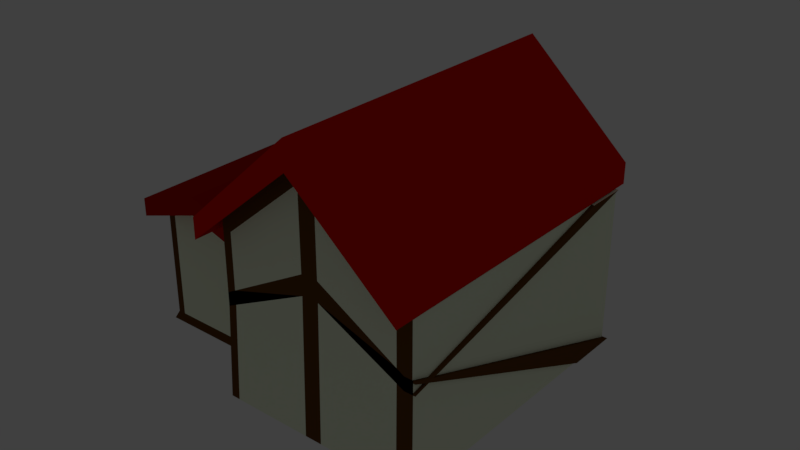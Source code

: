 # Source: PotatoHouse3.blend  (saved by Blender 2.78.0; exported with 4.5.12 LTS)
import bpy
from mathutils import Matrix  # noqa: F401  (used for matrix-valued properties, if any)

bpy.ops.wm.read_factory_settings(use_empty=True)
scene = bpy.context.scene
scene.name = 'Scene'

# ---- collections
col_collection_1 = bpy.data.collections.new('Collection 1'); scene.collection.children.link(col_collection_1)

# ---- materials (node trees are filled in below, after node groups)
mat_house = bpy.data.materials.new('House')
mat_house.alpha_threshold = 0.0
mat_house.diffuse_color = (0.9347, 1.0, 0.7679, 1.0)
mat_house.roughness = 0.5
mat_house.line_color = (0.0, 0.0, 0.0, 1.0)
mat_roofy = bpy.data.materials.new('Roofy')
mat_roofy.alpha_threshold = 0.0
mat_roofy.diffuse_color = (0.4793, 0.003347, 0.001821, 1.0)
mat_roofy.roughness = 0.5
mat_roof = bpy.data.materials.new('Roof')
mat_roof.alpha_threshold = 0.0
mat_roof.diffuse_color = (0.8, 0.003665, 0.001845, 1.0)
mat_roof.roughness = 0.5
mat_garagedoor = bpy.data.materials.new('GarageDoor')
mat_garagedoor.alpha_threshold = 0.0
mat_garagedoor.diffuse_color = (0.788, 0.7761, 0.8, 1.0)
mat_garagedoor.roughness = 0.5
mat_insidewindow = bpy.data.materials.new('InsideWindow')
mat_insidewindow.alpha_threshold = 0.0
mat_insidewindow.roughness = 0.5
mat_windowsill = bpy.data.materials.new('WindowSill')
mat_windowsill.alpha_threshold = 0.0
mat_windowsill.diffuse_color = (0.1329, 0.05286, 0.009134, 1.0)
mat_windowsill.roughness = 0.5
mat_door = bpy.data.materials.new('Door')
mat_door.alpha_threshold = 0.0
mat_door.diffuse_color = (0.2346, 0.05951, 0.01764, 1.0)
mat_door.roughness = 0.5
mat_doorknob = bpy.data.materials.new('DoorKnob')
mat_doorknob.alpha_threshold = 0.0
mat_doorknob.diffuse_color = (0.0, 0.0, 0.0, 1.0)
mat_doorknob.roughness = 0.5
mat_garage = bpy.data.materials.new('garage')
mat_garage.alpha_threshold = 0.0
mat_garage.diffuse_color = (0.1683, 0.1683, 0.1683, 1.0)
mat_garage.roughness = 0.5

# ---- material node trees
mat_roofy.use_nodes = True; mat_roofy.node_tree.nodes.clear()
_N = mat_roofy.node_tree.nodes; _L = mat_roofy.node_tree.links
n0 = _N.new('ShaderNodeOutputMaterial'); n0.name = 'Material Output'; n0.location = (300, 300)
n1 = _N.new('ShaderNodeBsdfDiffuse'); n1.name = 'Diffuse BSDF'; n1.location = (10, 300)
n1.inputs[0].default_value = (0.4793, 0.003347, 0.001821, 1.0)
_L.new(n1.outputs[0], n0.inputs[0])
n0.is_active_output = True
mat_insidewindow.use_nodes = True; mat_insidewindow.node_tree.nodes.clear()
_N = mat_insidewindow.node_tree.nodes; _L = mat_insidewindow.node_tree.links
n0 = _N.new('ShaderNodeOutputMaterial'); n0.name = 'Material Output'; n0.location = (300, 300)
n1 = _N.new('ShaderNodeBsdfDiffuse'); n1.name = 'Diffuse BSDF'; n1.location = (10, 300)
n1.inputs[0].default_value = (0.2406, 0.1553, 0.8, 1.0)
_L.new(n1.outputs[0], n0.inputs[0])
n0.is_active_output = True
mat_windowsill.use_nodes = True; mat_windowsill.node_tree.nodes.clear()
_N = mat_windowsill.node_tree.nodes; _L = mat_windowsill.node_tree.links
n0 = _N.new('ShaderNodeOutputMaterial'); n0.name = 'Material Output'; n0.location = (300, 300)
n1 = _N.new('ShaderNodeBsdfDiffuse'); n1.name = 'Diffuse BSDF'; n1.location = (10, 300)
n1.inputs[0].default_value = (0.1329, 0.05263, 0.009055, 1.0)
_L.new(n1.outputs[0], n0.inputs[0])
n0.is_active_output = True
mat_door.use_nodes = True; mat_door.node_tree.nodes.clear()
_N = mat_door.node_tree.nodes; _L = mat_door.node_tree.links
n0 = _N.new('ShaderNodeOutputMaterial'); n0.name = 'Material Output'; n0.location = (300, 300)
n1 = _N.new('ShaderNodeBsdfDiffuse'); n1.name = 'Diffuse BSDF'; n1.location = (10, 300)
n1.inputs[0].default_value = (0.233, 0.05976, 0.01796, 1.0)
_L.new(n1.outputs[0], n0.inputs[0])
n0.is_active_output = True
mat_doorknob.use_nodes = True; mat_doorknob.node_tree.nodes.clear()
_N = mat_doorknob.node_tree.nodes; _L = mat_doorknob.node_tree.links
n0 = _N.new('ShaderNodeOutputMaterial'); n0.name = 'Material Output'; n0.location = (300, 300)
n1 = _N.new('ShaderNodeBsdfDiffuse'); n1.name = 'Diffuse BSDF'; n1.location = (10, 300)
_L.new(n1.outputs[0], n0.inputs[0])
n0.is_active_output = True
mat_garage.use_nodes = True; mat_garage.node_tree.nodes.clear()
_N = mat_garage.node_tree.nodes; _L = mat_garage.node_tree.links
n0 = _N.new('ShaderNodeOutputMaterial'); n0.name = 'Material Output'; n0.location = (300, 300)
n1 = _N.new('ShaderNodeBsdfDiffuse'); n1.name = 'Diffuse BSDF'; n1.location = (10, 300)
n1.inputs[0].default_value = (0.08796, 0.08275, 0.0985, 1.0)
_L.new(n1.outputs[0], n0.inputs[0])
n0.is_active_output = True

# ---- world
world_world = bpy.data.worlds.new('World'); scene.world = world_world
world_world.color = (0.05088, 0.05088, 0.05088)
world_world.use_sun_shadow = False
world_world.sun_shadow_jitter_overblur = 0.0
world_world.cycles.sampling_method = 'MANUAL'

# ---- lights
light_lamp = bpy.data.lights.new('Lamp', 'POINT')
light_lamp.transmission_factor = 0.0
light_lamp.cutoff_distance = 30.0
light_lamp.energy = 100.0
light_lamp.shadow_buffer_clip_start = 1.001
light_lamp.shadow_soft_size = 0.1
light_lamp.shadow_maximum_resolution = 0.006
light_lamp.use_absolute_resolution = True

# ---- meshes
me_cube = bpy.data.meshes.new('Cube')
me_cube.from_pydata([(12.67, -6.993, -0.005724), (12.67, -6.993, 5.285), (12.67, 1.667, -0.005724), (12.67, 1.667, 5.285), (13.34, -6.993, -0.005724), (13.34, -6.993, 5.285), (13.34, 1.667, -0.005724), (13.34, 1.667, 5.285), (8.206, -6.986, 0.07502), (8.206, -6.986, 5.366), (8.206, 1.675, 0.07502), (8.206, 1.675, 5.366), (8.873, -6.986, 0.07502), (8.873, -6.986, 5.366), (8.873, 1.675, 0.07502), (8.873, 1.675, 5.366), (3.313, -6.185, 3.819), (3.313, -6.185, 4.365), (3.313, 1.411, 3.819), (3.313, 1.411, 4.365), (7.458, -6.185, 3.819), (7.458, -6.185, 4.365), (7.458, 1.411, 3.819), (7.458, 1.411, 4.365), (5.386, 1.411, 4.485), (5.386, 1.411, 5.031), (5.386, -6.185, 4.485), (5.386, -6.185, 5.031), (13.59, 1.828, 0.1115), (13.59, -7.148, 0.1115), (7.581, -7.148, 0.1115), (7.581, 1.828, 0.1115), (13.51, 1.77, 5.5), (13.51, -7.035, 5.5), (7.618, -7.035, 5.5), (7.618, 1.77, 5.5), (10.6, 1.77, 0.1115), (10.62, -7.148, 0.1115), (10.6, 1.77, 8.307), (10.6, -7.035, 8.307), (13.51, 1.77, 4.927), (13.51, -7.035, 4.927), (7.618, -7.035, 4.927), (7.618, 1.77, 4.927), (10.6, 1.77, 7.437), (10.6, -7.035, 7.437), (13.79, 2.149, 5.6), (13.79, -7.641, 5.6), (7.233, -7.641, 5.6), (7.233, 2.149, 5.6), (10.54, 2.149, 8.606), (10.54, -7.641, 8.606), (13.79, 2.149, 4.963), (13.79, -7.641, 4.963), (7.233, -7.641, 4.963), (7.233, 2.149, 4.963), (10.54, 2.149, 7.753), (10.54, -7.641, 7.753), (3.298, -5.532, 0.1189), (3.417, -5.45, 4.234), (3.298, 0.7751, 0.1189), (3.417, 0.7374, 4.234), (7.717, -5.45, 0.1188), (7.717, -5.45, 4.234), (7.681, 0.7751, 0.1189), (7.717, 0.7374, 4.234), (3.417, 0.7374, 2.176), (5.49, 0.7751, 0.1189), (5.567, 0.7374, 4.234), (7.717, 0.7374, 2.176), (3.417, 0.7374, 1.147), (4.394, 0.7751, 0.1189), (6.642, 0.7374, 4.234), (7.717, 0.7374, 1.147), (3.417, 0.7374, 3.205), (6.585, 0.7751, 0.1189), (4.492, 0.7374, 4.234), (7.717, 0.7374, 3.205), (3.417, 0.7374, 0.6331), (3.846, 0.7751, 0.1189), (7.18, 0.7374, 4.234), (7.717, 0.7374, 0.6331), (3.417, 0.7374, 2.691), (6.038, 0.7751, 0.1189), (5.03, 0.7374, 4.234), (7.717, 0.7374, 2.691), (7.18, 0.7374, 2.176), (3.417, 0.7374, 1.662), (4.942, 0.7751, 0.1189), (6.105, 0.7374, 4.234), (7.717, 0.7374, 1.662), (3.417, 0.7374, 3.719), (7.133, 0.7751, 0.1189), (3.955, 0.7374, 4.234), (7.717, 0.7374, 3.719), (3.955, 0.7374, 2.176), (5.567, 0.7374, 3.719), (3.955, 0.7374, 3.205), (4.492, 0.7374, 3.719), (3.955, 0.7374, 1.147), (7.18, 0.7374, 1.147), (7.18, 0.7374, 3.205), (6.642, 0.7374, 3.719), (6.105, 0.7374, 3.719), (7.18, 0.7374, 2.691), (7.18, 0.7374, 0.6331), (3.955, 0.7374, 1.662), (3.955, 0.7374, 0.6331), (3.955, 0.7374, 3.719), (3.955, 0.7374, 2.691), (5.03, 0.7374, 3.719), (7.18, 0.7374, 1.662), (7.18, 0.7374, 3.719), (6.105, 0.3059, 0.1188), (5.567, 0.3059, 0.1188), (5.03, 0.3059, 2.176), (5.567, 0.3059, 2.176), (5.567, 0.3059, 0.6331), (5.567, 0.3059, 2.691), (5.03, 0.3059, 0.1188), (4.492, 0.3059, 0.1188), (7.18, 0.3059, 0.1188), (6.642, 0.3059, 0.1188), (6.105, 0.3059, 2.176), (6.642, 0.3059, 2.176), (3.955, 0.3059, 2.176), (4.492, 0.3059, 2.176), (5.567, 0.3059, 1.662), (5.567, 0.3059, 1.147), (5.567, 0.3059, 3.719), (5.567, 0.3059, 3.205), (5.03, 0.3059, 3.205), (3.955, 0.3059, 3.205), (4.492, 0.3059, 3.205), (4.492, 0.3059, 2.691), (4.492, 0.3059, 3.719), (5.03, 0.3059, 1.147), (3.955, 0.3059, 1.147), (4.492, 0.3059, 1.147), (4.492, 0.3059, 0.6331), (4.492, 0.3059, 1.662), (6.105, 0.3059, 1.147), (6.642, 0.3059, 1.147), (6.642, 0.3059, 0.6331), (6.642, 0.3059, 1.662), (6.105, 0.3059, 3.205), (6.642, 0.3059, 3.205), (6.642, 0.3059, 2.691), (6.642, 0.3059, 3.719), (3.955, 0.3059, 0.1188), (7.18, 0.3059, 2.176), (7.18, 0.3059, 1.147), (7.18, 0.3059, 3.205), (6.105, 0.3059, 3.719), (6.105, 0.3059, 2.691), (7.18, 0.3059, 2.691), (6.105, 0.3059, 1.662), (6.105, 0.3059, 0.6331), (7.18, 0.3059, 0.6331), (3.955, 0.3059, 1.662), (3.955, 0.3059, 0.6331), (5.03, 0.3059, 0.6331), (3.955, 0.3059, 3.719), (3.955, 0.3059, 2.691), (5.03, 0.3059, 2.691), (5.03, 0.3059, 3.719), (5.03, 0.3059, 1.662), (7.18, 0.3059, 1.662), (7.18, 0.3059, 3.719), (9.098, 1.828, 0.1115), (12.1, 1.828, 0.1115), (13.51, 1.77, 2.519), (7.618, 1.77, 2.519), (10.6, 1.77, 3.774), (12.05, 1.77, 6.182), (9.107, 1.77, 6.182), (12.05, 1.77, 3.147), (9.107, 1.77, 3.147), (8.339, 1.828, 0.1115), (11.36, 1.828, 0.1115), (13.51, 1.77, 3.723), (7.618, 1.77, 3.723), (10.6, 1.77, 5.605), (11.33, 1.77, 6.809), (8.363, 1.77, 5.555), (9.852, 1.77, 0.1115), (12.85, 1.828, 0.1115), (13.51, 1.77, 1.316), (7.618, 1.77, 1.316), (10.6, 1.77, 1.943), (12.78, 1.77, 5.555), (9.852, 1.77, 6.809), (11.33, 1.77, 3.46), (12.78, 1.77, 2.833), (12.05, 1.77, 4.664), (12.05, 1.77, 1.629), (8.363, 1.77, 2.833), (9.852, 1.77, 3.46), (9.107, 1.77, 4.664), (9.107, 1.77, 1.629), (9.852, 1.77, 1.786), (9.852, 1.77, 5.135), (8.363, 1.77, 4.194), (12.78, 1.77, 1.472), (12.78, 1.77, 4.194), (11.33, 1.77, 5.135), (11.33, 1.77, 1.786), (8.363, 1.77, 1.472), (7.96, 1.828, 0.1115), (10.96, 1.77, 0.1115), (13.51, 1.77, 4.325), (7.618, 1.77, 4.325), (10.96, 1.77, 7.123), (7.99, 1.77, 5.241), (9.478, 1.828, 0.1115), (12.47, 1.828, 0.1115), (13.51, 1.77, 1.917), (7.618, 1.77, 1.917), (10.6, 1.77, 2.858), (12.42, 1.77, 5.868), (9.479, 1.77, 6.496), (10.96, 1.77, 3.617), (12.42, 1.77, 2.99), (12.05, 1.77, 5.423), (12.05, 1.77, 2.388), (7.99, 1.77, 2.676), (9.479, 1.77, 3.304), (9.107, 1.77, 5.423), (9.107, 1.77, 2.388), (8.719, 1.828, 0.1115), (11.73, 1.828, 0.1115), (13.51, 1.77, 3.121), (7.618, 1.77, 3.121), (10.6, 1.77, 4.69), (11.69, 1.77, 6.496), (8.735, 1.77, 5.868), (10.22, 1.77, 0.1115), (13.22, 1.828, 0.1115), (13.51, 1.77, 0.7135), (7.618, 1.77, 0.7135), (10.6, 1.77, 1.027), (13.15, 1.77, 5.241), (10.22, 1.77, 7.123), (11.69, 1.77, 3.304), (13.15, 1.77, 2.676), (12.05, 1.77, 3.906), (12.05, 1.77, 0.8703), (8.735, 1.77, 2.99), (10.22, 1.77, 3.617), (9.107, 1.77, 3.906), (9.107, 1.77, 0.8703), (9.479, 1.77, 1.708), (10.22, 1.77, 1.864), (9.852, 1.77, 2.623), (9.852, 1.77, 0.9487), (9.479, 1.77, 4.9), (10.22, 1.77, 5.37), (9.852, 1.77, 5.972), (9.852, 1.77, 4.298), (7.99, 1.77, 3.959), (8.735, 1.77, 4.429), (8.363, 1.77, 4.874), (8.363, 1.77, 3.514), (12.42, 1.77, 1.551), (13.15, 1.77, 1.394), (12.78, 1.77, 2.153), (12.78, 1.77, 0.7919), (12.42, 1.77, 4.429), (13.15, 1.77, 3.959), (12.78, 1.77, 4.874), (12.78, 1.77, 3.514), (10.96, 1.77, 5.37), (11.69, 1.77, 4.9), (11.33, 1.77, 5.972), (11.33, 1.77, 4.298), (10.96, 1.77, 1.864), (11.69, 1.77, 1.708), (11.33, 1.77, 2.623), (11.33, 1.77, 0.9487), (7.99, 1.77, 1.394), (8.735, 1.77, 1.551), (8.363, 1.77, 2.153), (8.363, 1.77, 0.7919), (8.735, 1.77, 0.8311), (8.735, 1.77, 2.27), (7.99, 1.77, 2.035), (11.69, 1.77, 0.9095), (11.69, 1.77, 2.506), (10.96, 1.77, 2.741), (11.69, 1.77, 4.102), (11.69, 1.77, 5.698), (10.96, 1.77, 6.247), (13.15, 1.77, 3.318), (13.15, 1.77, 4.6), (12.42, 1.77, 5.149), (13.15, 1.77, 0.7527), (13.15, 1.77, 2.035), (12.42, 1.77, 2.27), (8.735, 1.77, 3.71), (8.735, 1.77, 5.149), (7.99, 1.77, 4.6), (10.22, 1.77, 4.494), (10.22, 1.77, 6.247), (9.479, 1.77, 5.698), (10.22, 1.77, 0.9879), (10.22, 1.77, 2.741), (9.479, 1.77, 2.506), (9.479, 1.77, 0.9095), (9.479, 1.77, 4.102), (7.99, 1.77, 3.317), (12.42, 1.77, 0.8311), (12.42, 1.77, 3.71), (10.96, 1.77, 4.494), (10.96, 1.77, 0.9879), (7.99, 1.77, 0.7527), (8.18, 1.333, 3.624), (8.18, 1.333, 5.624), (8.18, 1.845, 3.624), (8.18, 1.845, 5.624), (12.72, 1.333, 3.624), (12.72, 1.333, 5.624), (12.72, 1.845, 3.624), (12.72, 1.845, 5.624), (8.18, 1.845, 4.624), (10.45, 1.845, 3.624), (10.45, 1.845, 5.624), (12.72, 1.845, 4.624), (10.45, 1.845, 4.624), (8.18, 1.845, 4.124), (9.314, 1.845, 3.624), (11.58, 1.845, 5.624), (12.72, 1.845, 4.124), (8.18, 1.845, 5.124), (11.58, 1.845, 3.624), (9.314, 1.845, 5.624), (12.72, 1.845, 5.124), (11.58, 1.845, 4.624), (10.45, 1.845, 4.124), (10.45, 1.845, 5.124), (10.22, 1.925, 6.247), (10.96, 1.925, 6.247), (11.58, 1.845, 4.124), (11.58, 1.845, 5.124), (8.18, 1.845, 3.874), (8.747, 1.845, 3.624), (12.15, 1.845, 5.624), (12.72, 1.845, 3.874), (8.18, 1.845, 4.874), (11.02, 1.845, 3.624), (9.881, 1.845, 5.624), (12.72, 1.845, 4.874), (12.15, 1.845, 4.624), (9.881, 1.845, 4.624), (10.45, 1.845, 3.874), (10.45, 1.845, 4.874), (8.18, 1.845, 4.374), (9.881, 1.845, 3.624), (11.02, 1.845, 5.624), (12.72, 1.845, 4.374), (8.18, 1.845, 5.374), (12.15, 1.845, 3.624), (8.747, 1.845, 5.624), (12.72, 1.845, 5.374), (11.02, 1.845, 4.624), (8.747, 1.845, 4.624), (10.45, 1.845, 4.374), (10.45, 1.845, 5.374), (9.881, 1.845, 5.124), (8.747, 1.845, 5.124), (10.22, 1.925, 5.37), (9.314, 1.845, 5.374), (9.881, 1.845, 4.124), (8.747, 1.845, 4.124), (9.314, 1.845, 3.874), (10.22, 1.925, 7.123), (12.15, 1.845, 4.124), (11.02, 1.845, 4.124), (11.58, 1.845, 3.874), (11.58, 1.845, 4.374), (12.15, 1.845, 5.124), (11.02, 1.845, 5.124), (11.58, 1.845, 4.874), (11.58, 1.845, 5.374), (11.02, 1.845, 5.374), (11.02, 1.845, 4.874), (12.15, 1.845, 4.874), (11.02, 1.845, 4.374), (11.02, 1.845, 3.874), (12.15, 1.845, 3.874), (8.747, 1.845, 4.374), (8.747, 1.845, 3.874), (9.881, 1.845, 3.874), (8.747, 1.845, 5.374), (8.747, 1.845, 4.874), (9.881, 1.845, 4.874), (9.881, 1.845, 5.374), (9.881, 1.845, 4.374), (12.15, 1.845, 4.374), (12.15, 1.845, 5.374), (9.337, 1.685, 0.08421), (9.337, 1.685, 3.131), (9.337, 1.823, 0.08421), (9.337, 1.823, 3.131), (11.3, 1.685, 0.08421), (11.3, 1.685, 3.131), (11.3, 1.823, 0.08421), (11.3, 1.823, 3.131), (13.52, 1.881, 0.1499), (13.58, 1.878, 0.1167), (13.52, 1.881, 1.319), (13.58, 1.878, 1.285), (16.34, -2.731, 2.461), (13.46, 1.881, 3.656), (13.52, 1.878, 3.622), (10.77, 1.217, 1.737), (10.7, 1.883, 1.733), (10.8, 1.226, 1.756), (10.74, 1.892, 1.752), (10.83, 1.234, 1.781), (10.77, 1.9, 1.777), (10.85, 1.241, 1.811), (10.79, 1.907, 1.808), (10.87, 1.246, 1.846), (10.81, 1.912, 1.842), (10.88, 1.25, 1.883), (10.82, 1.916, 1.879), (10.88, 1.251, 1.922), (10.82, 1.917, 1.918), (10.88, 1.25, 1.96), (10.82, 1.917, 1.956), (10.87, 1.248, 1.997), (10.81, 1.914, 1.993), (10.85, 1.243, 2.031), (10.79, 1.91, 2.027), (10.82, 1.237, 2.06), (10.76, 1.903, 2.057), (10.79, 1.23, 2.084), (10.73, 1.896, 2.081), (10.76, 1.221, 2.102), (10.7, 1.887, 2.098), (10.72, 1.211, 2.112), (10.66, 1.877, 2.109), (10.68, 1.201, 2.116), (10.62, 1.867, 2.112), (10.65, 1.191, 2.111), (10.58, 1.857, 2.107), (10.61, 1.181, 2.099), (10.55, 1.847, 2.095), (10.58, 1.172, 2.08), (10.52, 1.838, 2.077), (10.55, 1.164, 2.055), (10.49, 1.83, 2.051), (10.52, 1.157, 2.025), (10.46, 1.823, 2.021), (10.51, 1.152, 1.99), (10.44, 1.818, 1.987), (10.5, 1.148, 1.953), (10.43, 1.815, 1.949), (10.49, 1.147, 1.914), (10.43, 1.813, 1.911), (10.5, 1.148, 1.876), (10.44, 1.814, 1.872), (10.51, 1.15, 1.839), (10.45, 1.816, 1.836), (10.53, 1.155, 1.805), (10.47, 1.821, 1.802), (10.55, 1.161, 1.776), (10.49, 1.827, 1.772), (10.58, 1.168, 1.752), (10.52, 1.835, 1.748), (10.62, 1.177, 1.734), (10.56, 1.843, 1.731), (10.65, 1.187, 1.724), (10.59, 1.853, 1.72), (10.69, 1.197, 1.721), (10.63, 1.863, 1.717), (10.73, 1.207, 1.725), (10.67, 1.873, 1.721), (10.6, 1.925, 5.605), (10.96, 1.925, 5.37), (10.96, 1.925, 7.123), (12.15, 1.845, 4.624), (11.02, 1.845, 4.624), (12.15, 1.845, 4.124), (11.02, 1.845, 4.124), (11.58, 1.845, 3.874), (10.6, 1.925, 7.437), (12.15, 1.845, 5.124), (11.02, 1.845, 5.124), (10.6, 1.925, 6.521), (11.58, 1.845, 5.374), (11.02, 1.845, 5.374), (11.02, 1.845, 4.874), (12.15, 1.845, 4.874), (11.02, 1.845, 4.374), (11.02, 1.845, 3.874), (12.15, 1.845, 3.874), (12.15, 1.845, 4.374), (12.15, 1.845, 5.374), (8.747, 1.922, 4.624), (9.314, 1.922, 4.624), (8.747, 1.922, 5.124), (9.314, 1.922, 5.124), (9.314, 1.922, 4.874), (9.314, 1.922, 5.374), (8.747, 1.922, 4.124), (9.314, 1.922, 4.124), (9.314, 1.922, 4.374), (9.881, 1.922, 4.624), (9.881, 1.922, 5.124), (9.881, 1.922, 4.124), (9.314, 1.922, 3.874), (8.747, 1.922, 4.374), (8.747, 1.922, 3.874), (9.881, 1.922, 3.874), (8.747, 1.922, 5.374), (8.747, 1.922, 4.874), (9.881, 1.922, 4.874), (9.881, 1.922, 5.374), (9.881, 1.922, 4.374), (11.02, 1.922, 4.624), (11.58, 1.922, 4.624), (11.02, 1.922, 4.124), (11.58, 1.922, 4.124), (11.58, 1.922, 4.374), (11.02, 1.922, 5.124), (11.58, 1.922, 5.124), (11.58, 1.922, 4.874), (11.58, 1.922, 5.374), (12.15, 1.922, 4.624), (12.15, 1.922, 4.124), (11.58, 1.922, 3.874), (12.15, 1.922, 5.124), (11.02, 1.922, 5.374), (11.02, 1.922, 4.874), (12.15, 1.922, 4.874), (11.02, 1.922, 4.374), (11.02, 1.922, 3.874), (12.15, 1.922, 3.874), (12.15, 1.922, 4.374), (12.15, 1.922, 5.374), (11.46, 1.845, 5.374), (11.46, 1.845, 3.874), (11.46, 1.922, 4.624), (11.46, 1.922, 4.124), (11.46, 1.922, 5.124), (11.46, 1.922, 5.374), (11.46, 1.922, 4.874), (11.46, 1.922, 4.374), (11.46, 1.922, 3.874), (11.71, 1.845, 3.874), (11.71, 1.845, 5.374), (11.71, 1.922, 4.624), (11.71, 1.922, 4.124), (11.71, 1.922, 5.124), (11.71, 1.922, 4.874), (11.71, 1.922, 3.874), (11.71, 1.922, 4.374), (11.71, 1.922, 5.374), (11.02, 1.845, 4.681), (12.15, 1.845, 4.681), (11.58, 1.922, 4.681), (11.02, 1.922, 4.681), (12.15, 1.922, 4.681), (11.46, 1.922, 4.681), (11.71, 1.922, 4.681), (11.02, 1.845, 4.564), (12.15, 1.845, 4.564), (11.58, 1.922, 4.564), (11.02, 1.922, 4.564), (12.15, 1.922, 4.564), (11.46, 1.922, 4.564), (11.71, 1.922, 4.564), (9.394, 1.845, 3.624), (9.394, 1.845, 5.624), (9.394, 1.845, 3.874), (9.394, 1.845, 5.374), (9.394, 1.922, 4.624), (9.394, 1.922, 5.124), (9.394, 1.922, 4.124), (9.394, 1.922, 3.874), (9.394, 1.922, 4.874), (9.394, 1.922, 5.374), (9.394, 1.922, 4.374), (9.229, 1.845, 5.624), (9.229, 1.845, 3.624), (9.229, 1.845, 3.874), (9.229, 1.845, 5.374), (9.229, 1.922, 4.624), (9.229, 1.922, 5.124), (9.229, 1.922, 4.124), (9.229, 1.922, 4.374), (9.229, 1.922, 3.874), (9.229, 1.922, 5.374), (9.229, 1.922, 4.874), (8.18, 1.845, 4.688), (12.72, 1.845, 4.688), (10.45, 1.845, 4.688), (11.58, 1.845, 4.688), (11.02, 1.845, 4.688), (12.15, 1.845, 4.688), (8.747, 1.845, 4.688), (9.881, 1.845, 4.688), (9.314, 1.922, 4.688), (8.747, 1.922, 4.688), (9.881, 1.922, 4.688), (9.394, 1.922, 4.688), (9.229, 1.922, 4.688), (8.18, 1.845, 4.576), (12.72, 1.845, 4.576), (10.45, 1.845, 4.576), (11.58, 1.845, 4.576), (11.02, 1.845, 4.576), (8.747, 1.845, 4.576), (9.881, 1.845, 4.576), (12.15, 1.845, 4.576), (9.314, 1.922, 4.576), (8.747, 1.922, 4.576), (9.881, 1.922, 4.576), (9.394, 1.922, 4.576), (9.229, 1.922, 4.576), (9.318, 1.968, 3.13), (9.318, 1.968, 0.08309), (11.28, 1.968, 0.08309), (11.28, 1.968, 3.13), (10.72, 2.036, 1.751), (10.69, 2.027, 1.732), (10.75, 2.045, 1.776), (10.77, 2.051, 1.807), (10.79, 2.057, 1.841), (10.8, 2.06, 1.878), (10.8, 2.061, 1.917), (10.8, 2.061, 1.955), (10.79, 2.058, 1.992), (10.77, 2.054, 2.026), (10.74, 2.048, 2.055), (10.71, 2.04, 2.079), (10.68, 2.031, 2.097), (10.64, 2.022, 2.108), (10.6, 2.011, 2.111), (10.57, 2.001, 2.106), (10.53, 1.991, 2.094), (10.5, 1.982, 2.075), (10.47, 1.974, 2.05), (10.44, 1.967, 2.02), (10.43, 1.962, 1.986), (10.42, 1.959, 1.948), (10.41, 1.957, 1.91), (10.42, 1.958, 1.871), (10.43, 1.961, 1.834), (10.45, 1.965, 1.801), (10.47, 1.971, 1.771), (10.5, 1.979, 1.747), (10.54, 1.988, 1.729), (10.57, 1.997, 1.719), (10.61, 2.007, 1.716), (10.65, 2.017, 1.72), (13.51, 1.77, 1.72), (7.618, 1.77, 1.72), (10.6, 1.77, 2.558), (12.05, 1.77, 2.139), (9.107, 1.77, 2.139), (9.852, 1.77, 2.348), (12.78, 1.77, 1.929), (11.33, 1.77, 2.348), (8.363, 1.77, 1.929), (8.735, 1.77, 2.034), (7.99, 1.77, 1.825), (11.69, 1.77, 2.244), (10.96, 1.77, 2.453), (13.15, 1.77, 1.825), (12.42, 1.77, 2.034), (10.22, 1.77, 2.453), (9.479, 1.77, 2.244), (13.51, 1.77, 1.555), (7.618, 1.77, 1.555), (10.6, 1.77, 2.306), (12.05, 1.77, 1.93), (9.107, 1.77, 1.93), (9.852, 1.77, 2.118), (12.78, 1.77, 1.742), (11.33, 1.77, 2.118), (8.363, 1.77, 1.742), (8.735, 1.77, 1.836), (7.99, 1.77, 1.648), (11.69, 1.77, 2.024), (10.96, 1.77, 2.212), (13.15, 1.77, 1.648), (12.42, 1.77, 1.836), (10.22, 1.77, 2.212), (9.479, 1.77, 2.024), (13.51, 1.77, 1.08), (7.618, 1.77, 1.08), (10.6, 1.77, 1.585), (12.05, 1.77, 1.333), (9.107, 1.77, 1.333), (9.852, 1.77, 1.459), (12.78, 1.77, 1.207), (11.33, 1.77, 1.459), (8.363, 1.77, 1.207), (8.735, 1.77, 1.27), (11.69, 1.77, 1.396), (13.15, 1.77, 1.143), (10.22, 1.77, 1.522), (9.479, 1.77, 1.396), (12.42, 1.77, 1.27), (10.96, 1.77, 1.522), (7.99, 1.77, 1.143), (13.51, 1.77, 0.9452), (7.618, 1.77, 0.9452), (10.6, 1.77, 1.38), (12.05, 1.77, 1.162), (9.107, 1.77, 1.162), (9.852, 1.77, 1.271), (12.78, 1.77, 1.054), (11.33, 1.77, 1.271), (8.363, 1.77, 1.054), (8.735, 1.77, 1.108), (11.69, 1.77, 1.217), (13.15, 1.77, 0.9995), (10.22, 1.77, 1.325), (9.479, 1.77, 1.217), (12.42, 1.77, 1.108), (10.96, 1.77, 1.325), (7.99, 1.77, 0.9995), (12.64, 1.828, 0.1115), (12.59, 1.77, 5.725), (12.59, 1.77, 2.918), (12.59, 1.77, 1.515), (12.59, 1.77, 4.321), (12.59, 1.77, 5.023), (12.59, 1.77, 2.216), (12.59, 1.77, 0.8132), (12.59, 1.77, 3.62), (12.59, 1.77, 1.986), (12.59, 1.77, 1.793), (12.59, 1.77, 1.241), (12.59, 1.77, 1.083), (8.516, 1.828, 0.1115), (8.536, 1.77, 5.701), (8.536, 1.77, 2.906), (8.536, 1.77, 4.304), (8.536, 1.77, 1.509), (8.536, 1.77, 0.8102), (8.536, 1.77, 2.208), (8.536, 1.77, 3.605), (8.536, 1.77, 5.002), (8.536, 1.77, 1.978), (8.536, 1.77, 1.786), (8.536, 1.77, 1.236), (8.536, 1.77, 1.079), (10.87, -7.148, 0.1115), (10.85, 1.77, 8.064), (10.85, -7.035, 8.064), (10.85, -7.035, 7.22), (10.34, -7.148, 0.1115), (10.33, 1.77, 8.053), (10.33, -7.035, 8.053), (10.33, -7.035, 7.209), (10.6, -7.035, 4.985), (13.51, -7.035, 3.316), (7.618, -7.035, 3.316), (10.85, -7.035, 4.841), (10.33, -7.035, 4.834), (10.6, -7.035, 4.363), (10.85, -7.035, 4.237), (10.33, -7.035, 4.231), (13.51, -7.035, 2.907), (7.618, -7.035, 2.907), (7.858, -7.148, 0.1115), (7.891, 1.77, 5.757), (7.891, -7.035, 5.757), (7.891, -7.035, 5.157), (7.891, -7.035, 3.469), (7.891, -7.035, 3.04), (13.36, -7.148, 0.1115), (13.29, 1.77, 5.716), (13.29, -7.035, 5.716), (13.29, -7.035, 5.121), (13.29, -7.035, 3.445), (13.29, -7.035, 3.019), (10.34, -7.148, 0.1115), (7.581, 1.828, 0.1115), (13.51, -7.035, 2.907), (13.51, -7.035, 5.5), (13.51, 1.77, 4.927), (7.618, -7.035, 2.907), (7.618, -7.035, 5.5), (7.618, 1.77, 4.927), (10.33, -7.035, 7.209), (7.891, -7.035, 5.757), (10.33, -7.035, 4.834), (7.891, -7.035, 3.04), (13.59, 1.828, 0.1115), (13.51, -7.035, 3.316), (7.618, -7.035, 3.316), (10.33, -7.035, 4.231), (7.891, -7.035, 3.469), (10.87, -7.148, 0.1115), (10.85, -7.035, 7.22), (13.29, -7.035, 5.716), (10.85, -7.035, 4.841), (13.29, -7.035, 3.019), (10.85, -7.035, 4.237), (13.29, -7.035, 3.445), (13.51, 0.4989, 4.927), (13.51, -7.035, 2.966), (13.29, -7.035, 3.081), (13.51, 0.1277, 0.1115), (11.34, -7.148, 0.1115), (11.3, -7.035, 4.01), (13.51, -7.035, 3.24), (13.29, -7.035, 3.365), (13.85, -7.035, 3.24), (13.85, -7.035, 3.316), (13.85, 1.77, 4.927), (13.85, -7.035, 2.907), (13.93, 1.828, 0.1115), (13.85, 0.4989, 4.927), (13.85, -7.035, 2.966), (13.93, 0.1537, 0.1115), (13.78, 1.77, 4.325), (13.78, 1.77, 4.927), (13.78, 1.77, 1.917), (13.78, 1.77, 2.519), (13.78, 1.77, 3.121), (13.78, 1.77, 3.723), (13.78, 1.77, 1.08), (13.78, 1.77, 1.316), (13.78, 1.77, 1.72), (13.78, 1.77, 0.1115), (13.78, 1.77, 0.7135), (13.78, 1.77, 1.555), (13.78, 1.77, 0.9452), (13.78, 1.77, 4.927), (13.86, 1.828, 0.1115), (13.78, -7.035, 2.907), (13.78, -7.035, 3.316), (13.76, -7.035, 3.316), (13.76, -7.035, 4.927), (13.76, 0.4989, 4.927), (13.76, -7.035, 2.966), (13.86, 0.1537, 0.1115), (13.86, -7.148, 0.1115), (13.78, -7.035, 2.907), (13.78, -7.035, 3.24), (3.546, -5.532, 0.1189), (3.66, -5.45, 4.234), (7.262, -5.532, 0.1189), (7.306, -5.45, 4.234), (3.417, -5.45, 3.967), (7.717, -5.45, 3.967), (3.66, -5.45, 3.967), (7.306, -5.45, 3.967), (7.717, -5.45, 0.3638), (3.66, -5.45, 0.3638), (7.306, -5.45, 0.3638), (3.417, -5.45, 0.3638)], [(408, 407), (410, 409), (413, 412)], [(0, 1, 3, 2), (2, 3, 7, 6), (6, 7, 5, 4), (4, 5, 1, 0), (2, 6, 4, 0), (7, 3, 1, 5), (8, 9, 11, 10), (10, 11, 15, 14), (14, 15, 13, 12), (12, 13, 9, 8), (10, 14, 12, 8), (15, 11, 9, 13), (16, 17, 19, 18), (24, 25, 23, 22), (22, 23, 21, 20), (26, 27, 17, 16), (24, 22, 20, 26), (25, 19, 17, 27), (23, 25, 27, 21), (18, 24, 26, 16), (20, 21, 27, 26), (18, 19, 25, 24), (782, 781, 769, 30), (770, 35, 34, 771), (785, 784, 41, 805), (772, 790, 787, 42), (42, 787, 788), (314, 208, 31, 239), (313, 209, 36, 240), (754, 753, 39, 45), (752, 38, 39, 753), (808, 29, 775, 809), (762, 754, 45, 759), (32, 40, 241, 190, 726, 219, 174, 234, 183, 212, 44, 38, 752, 776), (38, 44, 242, 191, 220, 175, 235, 739, 184, 213, 43, 35, 770, 756), (788, 786, 761, 42), (773, 772, 42, 761), (41, 760, 838, 839), (50, 49, 48, 51), (52, 46, 47, 53), (57, 51, 48, 54), (54, 48, 49, 55), (53, 47, 51, 57), (46, 50, 51, 47), (46, 52, 56, 50), (50, 56, 55, 49), (58, 857, 850, 59, 61, 91, 74, 82, 66, 87, 70, 78, 60), (112, 80, 65, 94), (64, 81, 73, 90, 69, 85, 77, 94, 65, 63, 851, 854, 62), (852, 847, 59, 850), (60, 79, 71, 88, 67, 83, 75, 92, 64, 62, 848, 846, 58), (65, 80, 72, 89, 68, 84, 76, 93, 61, 59, 847, 849, 63), (111, 86, 69, 90), (110, 84, 68, 96), (108, 93, 76, 98), (105, 100, 73, 81), (104, 101, 77, 85), (103, 89, 72, 102), (96, 68, 89, 103), (86, 104, 85, 69), (107, 99, 137, 160), (96, 103, 153, 129), (97, 108, 162, 132), (100, 105, 158, 151), (79, 107, 160, 149), (103, 102, 148, 153), (92, 105, 81, 64), (105, 92, 121, 158), (86, 111, 167, 150), (88, 71, 120, 119), (70, 87, 106, 99), (87, 66, 95, 106), (83, 67, 114, 113), (60, 78, 107, 79), (78, 70, 99, 107), (108, 98, 135, 162), (111, 100, 151, 167), (109, 97, 132, 163), (71, 79, 149, 120), (74, 91, 108, 97), (91, 61, 93, 108), (95, 109, 163, 125), (66, 82, 109, 95), (82, 74, 97, 109), (106, 95, 125, 159), (98, 110, 165, 135), (99, 106, 159, 137), (101, 104, 155, 152), (92, 75, 122, 121), (98, 76, 84, 110), (110, 96, 129, 165), (112, 101, 152, 168), (67, 88, 119, 114), (100, 111, 90, 73), (104, 86, 150, 155), (75, 83, 113, 122), (101, 112, 94, 77), (102, 112, 168, 148), (102, 72, 80, 112), (166, 115, 116, 127), (164, 131, 130, 118), (163, 132, 133, 134), (161, 136, 128, 117), (160, 137, 138, 139), (159, 125, 126, 140), (157, 141, 142, 143), (156, 123, 124, 144), (154, 145, 146, 147), (145, 153, 148, 146), (130, 129, 153, 145), (123, 154, 147, 124), (116, 118, 154, 123), (118, 130, 145, 154), (124, 147, 155, 150), (147, 146, 152, 155), (141, 156, 144, 142), (128, 127, 156, 141), (127, 116, 123, 156), (113, 157, 143, 122), (114, 117, 157, 113), (117, 128, 141, 157), (122, 143, 158, 121), (143, 142, 151, 158), (137, 159, 140, 138), (149, 160, 139, 120), (119, 161, 117, 114), (120, 139, 161, 119), (139, 138, 136, 161), (132, 162, 135, 133), (125, 163, 134, 126), (115, 164, 118, 116), (126, 134, 164, 115), (134, 133, 131, 164), (131, 165, 129, 130), (133, 135, 165, 131), (136, 166, 127, 128), (138, 140, 166, 136), (140, 126, 115, 166), (142, 144, 167, 151), (144, 124, 150, 167), (146, 148, 168, 152), (312, 221, 173, 233), (311, 222, 176, 245), (310, 215, 170, 246), (309, 225, 172, 232), (308, 226, 177, 249), (307, 214, 169, 250), (690, 251, 199, 678), (689, 252, 200, 679), (304, 236, 185, 254), (303, 255, 198, 227), (302, 256, 201, 257), (301, 248, 197, 258), (300, 259, 181, 211), (746, 741, 202, 261), (745, 740, 196, 262), (688, 263, 195, 677), (687, 264, 203, 680), (295, 237, 186, 266), (294, 267, 194, 223), (293, 268, 204, 269), (292, 244, 193, 270), (182, 256, 369, 478), (290, 272, 205, 273), (289, 243, 192, 274), (686, 275, 189, 676), (685, 276, 206, 681), (286, 230, 179, 278), (684, 279, 188, 675), (748, 742, 207, 682), (743, 738, 178, 282), (750, 743, 282, 716), (712, 250, 283, 717), (250, 169, 229, 283), (740, 744, 281, 196), (177, 228, 284, 247), (678, 199, 280, 683), (225, 285, 217, 172), (196, 281, 285, 225), (682, 207, 279, 684), (718, 286, 278, 715), (711, 246, 286, 718), (246, 170, 230, 286), (243, 287, 277, 192), (176, 224, 287, 243), (677, 195, 276, 685), (221, 288, 218, 173), (192, 277, 288, 221), (681, 206, 275, 686), (272, 289, 274, 205), (194, 245, 289, 272), (245, 176, 243, 289), (234, 290, 273, 183), (174, 223, 290, 234), (223, 194, 272, 290), (44, 212, 480, 486), (183, 273, 291, 212), (273, 205, 271, 291), (268, 292, 270, 204), (180, 231, 292, 268), (231, 171, 244, 292), (241, 293, 269, 190), (40, 210, 293, 241), (210, 180, 268, 293), (219, 294, 223, 174), (726, 730, 294, 219), (730, 729, 267, 294), (719, 295, 266, 714), (708, 238, 295, 719), (238, 28, 237, 295), (244, 296, 265, 193), (171, 216, 296, 244), (674, 187, 264, 687), (222, 297, 224, 176), (727, 731, 297, 222), (735, 728, 263, 688), (741, 745, 262, 202), (198, 249, 298, 260), (249, 177, 247, 298), (739, 746, 261, 184), (175, 227, 299, 235), (227, 198, 260, 299), (213, 300, 211, 43), (184, 261, 300, 213), (261, 202, 259, 300), (256, 301, 258, 201), (182, 233, 301, 256), (233, 173, 248, 301), (242, 302, 257, 191), (212, 291, 340, 480), (302, 242, 374, 339), (220, 303, 227, 175), (191, 257, 303, 220), (257, 201, 255, 303), (720, 304, 254, 713), (710, 240, 304, 720), (240, 36, 236, 304), (248, 305, 253, 197), (173, 218, 305, 248), (676, 189, 252, 689), (226, 306, 228, 177), (197, 253, 306, 226), (679, 200, 251, 690), (721, 307, 250, 712), (713, 254, 307, 721), (254, 185, 214, 307), (255, 308, 249, 198), (201, 258, 308, 255), (258, 197, 226, 308), (259, 309, 232, 181), (202, 262, 309, 259), (262, 196, 225, 309), (722, 310, 246, 711), (737, 732, 310, 722), (732, 725, 215, 310), (267, 311, 245, 194), (729, 733, 311, 267), (733, 727, 222, 311), (271, 312, 233, 182), (205, 274, 312, 271), (274, 192, 221, 312), (723, 313, 240, 710), (715, 278, 313, 723), (278, 179, 209, 313), (724, 314, 239, 709), (716, 282, 314, 724), (282, 178, 208, 314), (315, 316, 318, 359, 332, 347, 595, 323, 608, 355, 328, 343, 317), (398, 345, 322, 362), (321, 346, 331, 358, 609, 326, 596, 350, 335, 362, 322, 320, 319), (319, 320, 316, 315), (317, 344, 585, 329, 573, 356, 324, 348, 333, 360, 321, 319, 315), (322, 345, 330, 357, 325, 349, 574, 334, 584, 361, 318, 316, 320), (615, 351, 326, 609), (614, 352, 327, 610), (395, 349, 325, 366), (394, 367, 338, 354), (371, 391, 514, 510), (587, 584, 334, 370), (391, 371, 337, 353), (367, 394, 517, 509), (487, 493, 535, 532), (388, 375, 331, 346), (387, 376, 341, 377), (612, 363, 336, 611), (385, 379, 335, 350), (384, 380, 342, 381), (383, 357, 330, 382), (380, 383, 382, 342), (338, 366, 383, 380), (366, 325, 357, 383), (599, 384, 381, 598), (597, 354, 384, 599), (354, 338, 380, 384), (600, 385, 350, 596), (598, 381, 385, 600), (381, 342, 379, 385), (376, 386, 378, 341), (337, 365, 386, 376), (610, 327, 363, 612), (348, 387, 377, 333), (324, 353, 387, 348), (353, 337, 376, 387), (360, 388, 346, 321), (333, 377, 388, 360), (377, 341, 375, 388), (575, 373, 511, 580), (328, 355, 389, 372), (608, 323, 364, 613), (585, 586, 373, 329), (317, 343, 390, 344), (343, 328, 372, 390), (356, 391, 353, 324), (573, 575, 391, 356), (602, 352, 508, 605), (560, 481, 529, 563), (332, 359, 392, 368), (359, 318, 361, 392), (498, 487, 532, 540), (595, 347, 393, 601), (347, 332, 368, 393), (602, 394, 354, 597), (390, 372, 505, 513), (551, 498, 540, 558), (367, 395, 366, 338), (492, 488, 525, 534), (576, 574, 349, 395), (371, 396, 365, 337), (567, 497, 539, 570), (393, 368, 501, 516), (375, 397, 358, 331), (341, 378, 397, 375), (611, 336, 351, 615), (379, 398, 362, 335), (342, 382, 398, 379), (382, 330, 345, 398), (399, 400, 402, 401), (443, 441, 638, 639), (405, 406, 404, 403), (403, 404, 400, 399), (401, 405, 403, 399), (406, 402, 400, 404), (414, 415, 417, 416), (416, 417, 419, 418), (418, 419, 421, 420), (420, 421, 423, 422), (422, 423, 425, 424), (424, 425, 427, 426), (426, 427, 429, 428), (428, 429, 431, 430), (430, 431, 433, 432), (432, 433, 435, 434), (434, 435, 437, 436), (436, 437, 439, 438), (438, 439, 441, 440), (440, 441, 443, 442), (442, 443, 445, 444), (444, 445, 447, 446), (446, 447, 449, 448), (448, 449, 451, 450), (450, 451, 453, 452), (452, 453, 455, 454), (454, 455, 457, 456), (456, 457, 459, 458), (458, 459, 461, 460), (460, 461, 463, 462), (462, 463, 465, 464), (464, 465, 467, 466), (466, 467, 469, 468), (468, 469, 471, 470), (470, 471, 473, 472), (472, 473, 475, 474), (425, 423, 629, 630), (474, 475, 477, 476), (476, 477, 415, 414), (414, 416, 418, 420, 422, 424, 426, 428, 430, 432, 434, 436, 438, 440, 442, 444, 446, 448, 450, 452, 454, 456, 458, 460, 462, 464, 466, 468, 470, 472, 474, 476), (559, 492, 534, 562), (497, 483, 530, 539), (601, 393, 516, 604), (614, 396, 519, 618), (586, 390, 513, 592), (396, 371, 510, 519), (488, 491, 533, 525), (613, 364, 499, 617), (483, 496, 538, 530), (541, 490, 528, 546), (372, 389, 512, 505), (550, 485, 531, 556), (594, 589, 502, 503), (592, 590, 506, 511), (620, 588, 500, 616), (590, 591, 507, 506), (580, 579, 510, 514), (589, 593, 504, 502), (607, 594, 503, 603), (606, 581, 517, 605), (581, 578, 509, 517), (578, 582, 518, 509), (579, 583, 519, 510), (619, 577, 508, 618), (549, 544, 523, 531), (571, 543, 521, 568), (547, 545, 526, 527), (545, 546, 528, 526), (564, 547, 527, 561), (565, 555, 535, 563), (555, 554, 532, 535), (544, 548, 524, 523), (556, 553, 530, 538), (553, 557, 539, 530), (572, 552, 529, 570), (554, 558, 540, 532), (484, 494, 536, 522), (576, 395, 518, 582), (587, 370, 504, 593), (566, 482, 520, 569), (395, 367, 509, 518), (542, 495, 537, 549), (368, 392, 515, 501), (495, 484, 522, 537), (340, 479, 478, 489), (480, 340, 489, 486), (486, 489, 339, 374), (489, 478, 369, 339), (256, 302, 339, 369), (291, 271, 479, 340), (271, 182, 478, 479), (242, 44, 486, 374), (485, 542, 549, 531), (522, 536, 548, 544), (562, 534, 547, 564), (525, 533, 546, 545), (534, 525, 545, 547), (569, 520, 543, 571), (537, 522, 544, 549), (491, 541, 546, 533), (526, 528, 558, 554), (568, 521, 552, 572), (523, 524, 557, 553), (531, 523, 553, 556), (527, 526, 554, 555), (561, 527, 555, 565), (496, 550, 556, 538), (490, 551, 558, 528), (521, 561, 565, 552), (520, 562, 564, 543), (552, 565, 563, 529), (543, 564, 561, 521), (482, 559, 562, 520), (493, 560, 563, 535), (524, 568, 572, 557), (536, 569, 571, 548), (494, 566, 569, 536), (557, 572, 570, 539), (548, 571, 568, 524), (481, 567, 570, 529), (370, 576, 582, 504), (616, 500, 577, 619), (506, 507, 583, 579), (502, 504, 582, 578), (503, 502, 578, 581), (603, 503, 581, 606), (511, 506, 579, 580), (370, 334, 574, 576), (329, 373, 575, 573), (391, 575, 580, 514), (392, 587, 593, 515), (604, 516, 594, 607), (501, 515, 593, 589), (505, 512, 591, 590), (617, 499, 588, 620), (513, 505, 590, 592), (516, 501, 589, 594), (373, 586, 592, 511), (344, 390, 586, 585), (392, 361, 584, 587), (499, 604, 607, 588), (500, 603, 606, 577), (577, 606, 605, 508), (588, 607, 603, 500), (364, 601, 604, 499), (352, 602, 597, 327), (323, 595, 601, 364), (394, 602, 605, 517), (336, 598, 600, 351), (351, 600, 596, 326), (327, 597, 599, 363), (363, 599, 598, 336), (512, 617, 620, 591), (507, 616, 619, 583), (583, 619, 618, 519), (591, 620, 616, 507), (389, 613, 617, 512), (352, 614, 618, 508), (378, 611, 615, 397), (355, 608, 613, 389), (365, 610, 612, 386), (386, 612, 611, 378), (396, 614, 610, 365), (397, 615, 609, 358), (622, 621, 624, 623), (625, 626, 656, 655, 654, 653, 652, 651, 650, 649, 648, 647, 646, 645, 644, 643, 642, 641, 640, 639, 638, 637, 636, 635, 634, 633, 632, 631, 630, 629, 628, 627), (461, 459, 647, 648), (417, 415, 626, 625), (415, 477, 656, 626), (401, 402, 621, 622), (435, 433, 634, 635), (453, 451, 643, 644), (405, 401, 622, 623), (471, 469, 652, 653), (402, 406, 624, 621), (427, 425, 630, 631), (445, 443, 639, 640), (463, 461, 648, 649), (406, 405, 623, 624), (419, 417, 625, 627), (437, 435, 635, 636), (455, 453, 644, 645), (473, 471, 653, 654), (429, 427, 631, 632), (447, 445, 640, 641), (465, 463, 649, 650), (421, 419, 627, 628), (439, 437, 636, 637), (457, 455, 645, 646), (475, 473, 654, 655), (431, 429, 632, 633), (449, 447, 641, 642), (467, 465, 650, 651), (423, 421, 628, 629), (441, 439, 637, 638), (459, 457, 646, 647), (477, 475, 655, 656), (433, 431, 633, 634), (451, 449, 642, 643), (469, 467, 651, 652), (253, 662, 673, 306), (218, 659, 672, 305), (731, 734, 671, 297), (216, 657, 670, 296), (277, 664, 669, 288), (224, 660, 668, 287), (281, 665, 667, 285), (228, 661, 666, 284), (744, 747, 665, 281), (285, 667, 658, 217), (287, 668, 664, 277), (288, 669, 659, 218), (296, 670, 663, 265), (297, 671, 660, 224), (305, 672, 662, 253), (306, 673, 661, 228), (662, 679, 690, 673), (659, 676, 689, 672), (734, 735, 688, 671), (657, 674, 687, 670), (664, 681, 686, 669), (660, 677, 685, 668), (665, 682, 684, 667), (661, 678, 683, 666), (747, 748, 682, 665), (667, 684, 675, 658), (668, 685, 681, 664), (669, 686, 676, 659), (670, 687, 680, 663), (671, 688, 677, 660), (672, 689, 679, 662), (673, 690, 678, 661), (207, 699, 707, 279), (279, 707, 692, 188), (206, 698, 706, 275), (275, 706, 693, 189), (728, 736, 705, 263), (263, 705, 694, 195), (200, 696, 704, 251), (251, 704, 695, 199), (189, 693, 703, 252), (252, 703, 696, 200), (187, 691, 702, 264), (264, 702, 697, 203), (195, 694, 701, 276), (276, 701, 698, 206), (199, 695, 700, 280), (742, 749, 699, 207), (699, 716, 724, 707), (707, 724, 709, 692), (698, 715, 723, 706), (706, 723, 710, 693), (736, 737, 722, 705), (705, 722, 711, 694), (696, 713, 721, 704), (704, 721, 712, 695), (693, 710, 720, 703), (703, 720, 713, 696), (691, 708, 719, 702), (702, 719, 714, 697), (694, 711, 718, 701), (701, 718, 715, 698), (695, 712, 717, 700), (749, 750, 716, 699), (697, 714, 737, 736), (203, 697, 736, 728), (663, 680, 735, 734), (265, 663, 734, 731), (270, 193, 727, 733), (204, 270, 733, 729), (266, 186, 725, 732), (714, 266, 732, 737), (680, 203, 728, 735), (193, 265, 731, 727), (269, 204, 729, 730), (190, 269, 730, 726), (700, 717, 750, 749), (280, 700, 749, 742), (666, 683, 748, 747), (284, 666, 747, 744), (235, 299, 746, 739), (260, 298, 745, 741), (247, 284, 744, 740), (717, 283, 743, 750), (283, 229, 738, 743), (683, 280, 742, 748), (298, 247, 740, 745), (299, 260, 741, 746), (779, 778, 799, 801), (776, 752, 753, 777), (778, 800, 799), (759, 45, 758, 763), (45, 39, 757, 758), (38, 756, 757, 39), (764, 759, 763, 766), (801, 802, 807, 779), (786, 792, 773, 761), (765, 762, 759, 764), (751, 765, 764, 37), (769, 774, 768, 30), (809, 810, 803, 798), (37, 764, 766, 755), (781, 796, 774, 769), (792, 791, 773), (791, 789, 772, 773), (789, 790, 772), (756, 770, 771, 757), (29, 767, 780, 775), (811, 794, 804, 812), (41, 784, 800, 778), (32, 776, 777, 33), (760, 41, 778, 779), (755, 766, 796, 781), (36, 37, 755, 781, 782, 31, 208, 178, 738, 229, 169, 214, 185, 236), (808, 811, 845, 842), (784, 33, 777, 800), (40, 32, 33, 784, 785), (774, 797, 795, 768), (787, 34, 35, 43, 788), (30, 768, 795, 782), (758, 757, 771, 790, 789), (790, 771, 34, 787), (763, 758, 789, 791), (796, 797, 774), (238, 708, 833, 831), (806, 760, 779, 807), (782, 795, 786, 788, 43, 211, 181, 232, 172, 217, 658, 675, 188, 692, 709, 239, 31), (766, 763, 791, 792, 797, 796), (797, 792, 786, 795), (28, 793, 798, 751, 37, 36, 209, 179, 230, 170, 215, 725, 186, 237), (801, 799, 754, 762), (800, 777, 753, 754, 799), (812, 804, 803, 810), (794, 783, 802, 804), (798, 803, 765, 751), (804, 802, 801, 762, 765, 803), (783, 806, 807, 802), (783, 785, 815, 816), (780, 812, 810), (811, 808, 820, 813), (767, 811, 812, 780), (775, 780, 810, 809), (793, 808, 809, 798), (816, 815, 818, 819), (817, 814, 813, 820), (785, 805, 818, 815), (794, 811, 813, 814), (808, 793, 817, 820), (806, 783, 816, 819), (793, 794, 814, 817), (805, 806, 819, 818), (830, 831, 833, 827, 828, 832, 829, 823, 824, 825, 826, 821, 822, 834, 836, 837, 835), (785, 783, 836, 834), (691, 187, 828, 827), (210, 40, 822, 821), (216, 171, 824, 823), (40, 785, 834, 822), (187, 674, 832, 828), (231, 180, 826, 825), (793, 28, 830, 835), (783, 794, 837, 836), (28, 238, 831, 830), (657, 216, 823, 829), (171, 231, 825, 824), (794, 793, 835, 837), (180, 210, 821, 826), (708, 691, 827, 833), (674, 657, 829, 832), (841, 840, 839, 838), (760, 806, 841, 838), (805, 41, 839, 840), (806, 805, 840, 841), (842, 845, 844, 843), (767, 29, 843, 844), (29, 808, 842, 843), (811, 767, 844, 845), (853, 849, 847, 852), (851, 63, 849, 853), (854, 851, 853, 856), (856, 853, 852, 855), (855, 852, 850, 857), (846, 855, 857, 58), (848, 856, 855, 846), (62, 854, 856, 848)])
me_cube.polygons.foreach_set('material_index', [0, 0, 0, 0, 0, 0, 0, 0, 0, 0, 0, 0, 1, 1, 1, 1, 1, 1, 1, 1, 1, 1, 0, 0, 0, 5, 5, 5, 0, 5, 0, 0, 5, 5, 5, 0, 5, 5, 2, 2, 2, 2, 2, 2, 2, 2, 8, 5, 0, 5, 0, 8, 5, 5, 5, 5, 5, 5, 5, 5, 5, 5, 5, 5, 5, 5, 5, 5, 5, 0, 5, 5, 0, 5, 5, 5, 5, 5, 0, 5, 5, 5, 5, 5, 5, 5, 5, 5, 0, 5, 5, 5, 0, 5, 5, 0, 5, 5, 5, 3, 3, 3, 3, 3, 3, 3, 3, 3, 3, 3, 3, 3, 3, 3, 3, 3, 3, 3, 3, 3, 3, 3, 3, 3, 3, 3, 3, 3, 3, 3, 3, 3, 3, 3, 3, 3, 3, 3, 3, 3, 3, 0, 0, 0, 5, 0, 0, 0, 0, 0, 0, 0, 0, 5, 0, 5, 0, 0, 0, 0, 0, 0, 5, 0, 0, 0, 0, 0, 5, 5, 5, 5, 0, 0, 5, 0, 0, 5, 0, 0, 0, 0, 0, 0, 0, 0, 0, 0, 0, 0, 0, 0, 0, 0, 0, 5, 0, 0, 0, 5, 5, 0, 5, 5, 0, 0, 0, 0, 5, 5, 0, 5, 5, 0, 0, 0, 5, 0, 0, 5, 0, 0, 5, 0, 0, 0, 0, 0, 0, 5, 5, 0, 0, 0, 0, 0, 0, 0, 0, 0, 0, 0, 0, 0, 0, 0, 0, 0, 0, 5, 0, 0, 0, 0, 0, 0, 0, 0, 0, 0, 0, 0, 0, 0, 5, 0, 0, 5, 5, 5, 0, 5, 5, 5, 5, 5, 5, 5, 5, 5, 5, 5, 5, 4, 4, 5, 4, 5, 4, 5, 5, 4, 5, 5, 5, 4, 4, 4, 5, 5, 5, 5, 5, 5, 5, 4, 5, 5, 5, 5, 5, 5, 5, 5, 5, 5, 5, 5, 5, 5, 5, 5, 5, 5, 5, 5, 5, 5, 5, 5, 5, 4, 4, 5, 4, 5, 5, 7, 5, 0, 0, 5, 7, 7, 7, 7, 7, 7, 7, 7, 7, 7, 7, 7, 7, 7, 7, 7, 7, 7, 7, 7, 7, 7, 7, 7, 7, 7, 7, 7, 7, 7, 7, 7, 7, 7, 5, 5, 5, 5, 5, 5, 5, 5, 5, 5, 5, 5, 5, 5, 5, 5, 4, 5, 5, 4, 4, 4, 4, 5, 5, 5, 5, 5, 5, 4, 4, 5, 4, 4, 5, 4, 5, 5, 5, 5, 5, 5, 5, 5, 5, 5, 5, 5, 5, 5, 5, 5, 5, 4, 4, 4, 4, 5, 4, 5, 5, 5, 5, 5, 5, 5, 5, 5, 5, 5, 5, 5, 5, 5, 5, 4, 5, 4, 5, 5, 5, 5, 5, 5, 5, 5, 5, 5, 5, 5, 5, 4, 4, 4, 5, 4, 4, 5, 5, 5, 5, 5, 5, 5, 5, 5, 5, 5, 4, 5, 5, 4, 4, 5, 4, 5, 5, 5, 4, 5, 5, 4, 5, 5, 6, 7, 7, 7, 7, 5, 7, 7, 0, 7, 5, 7, 7, 7, 5, 7, 7, 7, 7, 7, 7, 7, 7, 7, 7, 7, 7, 7, 7, 7, 7, 7, 7, 7, 7, 7, 0, 0, 0, 5, 0, 0, 0, 0, 5, 5, 0, 0, 0, 0, 0, 0, 0, 0, 5, 5, 0, 5, 5, 5, 5, 5, 5, 0, 5, 5, 0, 5, 0, 5, 0, 0, 0, 0, 0, 0, 0, 0, 5, 0, 0, 0, 0, 5, 5, 5, 0, 0, 5, 5, 0, 5, 0, 0, 5, 5, 5, 5, 5, 5, 5, 5, 5, 5, 5, 5, 5, 5, 5, 5, 5, 5, 5, 0, 5, 0, 0, 0, 0, 0, 0, 0, 0, 0, 0, 0, 5, 5, 5, 0, 5, 5, 5, 5, 5, 5, 0, 5, 0, 5, 0, 5, 0, 5, 5, 5, 0, 5, 0, 0, 5, 5, 0, 5, 0, 0, 5, 5, 0, 5, 5, 5, 0, 5, 5, 0, 0, 5, 5, 5, 0, 5, 5, 5, 5, 5, 5, 0, 0, 5, 5, 0, 5, 0, 5, 5, 5, 0, 5, 5, 5, 5, 0, 5, 5, 0, 5, 5, 5, 5, 5, 5, 5, 5, 0, 5, 0, 5, 0, 5, 0, 5, 5, 5, 5, 0, 5, 5, 5, 5])
me_cube.materials.append(mat_house)
me_cube.materials.append(mat_roofy)
me_cube.materials.append(mat_roof)
me_cube.materials.append(mat_garagedoor)
me_cube.materials.append(mat_insidewindow)
me_cube.materials.append(mat_windowsill)
me_cube.materials.append(mat_door)
me_cube.materials.append(mat_doorknob)
me_cube.materials.append(mat_garage)
me_cube.use_remesh_preserve_volume = False
me_cube.use_remesh_preserve_attributes = False
me_cube.use_mirror_vertex_groups = False
me_cube.update()

# ---- objects
ob_cube = bpy.data.objects.new('Cube', me_cube)
ob_lamp = bpy.data.objects.new('Lamp', light_lamp)

# ---- transforms, parenting, visibility, modifiers, constraints
ob_cube.location = (-7.675, 0.1525, 0.0)
ob_cube.lineart.crease_threshold = 0.0
ob_lamp.location = (4.076, 1.005, 5.904)
ob_lamp.rotation_euler = (0.6503, 0.05522, 1.866)
ob_lamp.lock_rotations_4d = False
ob_lamp.empty_display_type = 'ARROWS'
ob_lamp.color = (0.0, 0.0, 0.0, 0.0)
ob_lamp.lineart.crease_threshold = 0.0

# ---- collection membership
col_collection_1.objects.link(ob_cube)
col_collection_1.objects.link(ob_lamp)

# ---- scene / render settings (as saved in the file)
scene.frame_start = 1; scene.frame_end = 250; scene.frame_set(1)
scene.render.engine = 'CYCLES'
scene.render.resolution_percentage = 50
scene.render.dither_intensity = 0.0
scene.cycles.use_denoising = False
scene.cycles.samples = 128
scene.cycles.sampling_pattern = 'TABULATED_SOBOL'
scene.cycles.light_sampling_threshold = 0.0
scene.cycles.use_adaptive_sampling = False
scene.cycles.use_light_tree = False
scene.cycles.blur_glossy = 0.0
scene.cycles.sample_clamp_indirect = 0.0
scene.view_settings.view_transform = 'Standard'
bpy.context.view_layer.update()

# ---- added for rendering (the .blend has no active camera): camera
cam_auto = bpy.data.cameras.new('AutoCamera')
cam_auto.lens = 50.0
cam_auto.sensor_width = 36.0
cam_auto.clip_end = 1000.0
ob_auto_camera = bpy.data.objects.new('AutoCamera', cam_auto)
scene.collection.objects.link(ob_auto_camera)
ob_auto_camera.location = (19.2047, -23.0674, 17.9492)
ob_auto_camera.rotation_euler = (1.09748, -7.21219e-08, 0.694738)
scene.camera = ob_auto_camera
bpy.context.view_layer.update()
